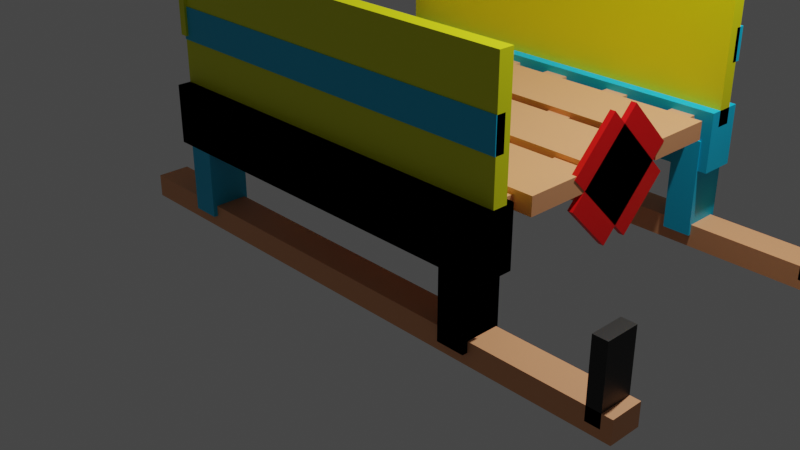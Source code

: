 # Source: jimmySledge.blend  (saved by Blender 3.1.7; exported with 4.5.12 LTS)
import bpy
from mathutils import Matrix  # noqa: F401  (used for matrix-valued properties, if any)

bpy.ops.wm.read_factory_settings(use_empty=True)
scene = bpy.context.scene
scene.name = 'Scene'

# ---- collections
col_collection = bpy.data.collections.new('Collection'); scene.collection.children.link(col_collection)

# ---- materials (node trees are filled in below, after node groups)
mat_material_001 = bpy.data.materials.new('Material.001')
mat_material_001.use_transparent_shadow = False
mat_material_002 = bpy.data.materials.new('Material.002')
mat_material_002.use_transparent_shadow = False
mat_material_005 = bpy.data.materials.new('Material.005')
mat_material_005.use_transparent_shadow = False
mat_material_003 = bpy.data.materials.new('Material.003')
mat_material_003.use_transparent_shadow = False
mat_material_004 = bpy.data.materials.new('Material.004')
mat_material_004.use_transparent_shadow = False
mat_material_006 = bpy.data.materials.new('Material.006')
mat_material_006.use_transparent_shadow = False
mat_material_007 = bpy.data.materials.new('Material.007')
mat_material_007.use_transparent_shadow = False

# ---- material node trees
mat_material_001.use_nodes = True; mat_material_001.node_tree.nodes.clear()
_N = mat_material_001.node_tree.nodes; _L = mat_material_001.node_tree.links
n0 = _N.new('ShaderNodeBsdfPrincipled'); n0.name = 'Principled BSDF'; n0.location = (10, 300)
n0.distribution = 'GGX'
n0.subsurface_method = 'RANDOM_WALK_SKIN'
n0.inputs[0].default_value = (0.8, 0.3568, 0.1637, 1.0)
n0.inputs[3].default_value = 1.45
n0.inputs[27].default_value = (0.0, 0.0, 0.0, 1.0)
n0.inputs[28].default_value = 1.0
n1 = _N.new('ShaderNodeOutputMaterial'); n1.name = 'Material Output'; n1.location = (300, 300)
_L.new(n0.outputs[0], n1.inputs[0])
n1.is_active_output = True
mat_material_002.use_nodes = True; mat_material_002.node_tree.nodes.clear()
_N = mat_material_002.node_tree.nodes; _L = mat_material_002.node_tree.links
n0 = _N.new('ShaderNodeBsdfPrincipled'); n0.name = 'Principled BSDF'; n0.location = (10, 300)
n0.distribution = 'GGX'
n0.subsurface_method = 'RANDOM_WALK_SKIN'
n0.inputs[1].default_value = 0.8425
n0.inputs[3].default_value = 1.45
n0.inputs[27].default_value = (0.0, 0.0, 0.0, 1.0)
n0.inputs[28].default_value = 1.0
n1 = _N.new('ShaderNodeOutputMaterial'); n1.name = 'Material Output'; n1.location = (300, 300)
_L.new(n0.outputs[0], n1.inputs[0])
n1.is_active_output = True
mat_material_005.use_nodes = True; mat_material_005.node_tree.nodes.clear()
_N = mat_material_005.node_tree.nodes; _L = mat_material_005.node_tree.links
n0 = _N.new('ShaderNodeBsdfPrincipled'); n0.name = 'Principled BSDF'; n0.location = (10, 300)
n0.distribution = 'GGX'
n0.subsurface_method = 'RANDOM_WALK_SKIN'
n0.inputs[0].default_value = (0.0, 0.5057, 0.8, 1.0)
n0.inputs[3].default_value = 1.45
n0.inputs[27].default_value = (0.0, 0.0, 0.0, 1.0)
n0.inputs[28].default_value = 1.0
n1 = _N.new('ShaderNodeOutputMaterial'); n1.name = 'Material Output'; n1.location = (300, 300)
_L.new(n0.outputs[0], n1.inputs[0])
n1.is_active_output = True
mat_material_003.use_nodes = True; mat_material_003.node_tree.nodes.clear()
_N = mat_material_003.node_tree.nodes; _L = mat_material_003.node_tree.links
n0 = _N.new('ShaderNodeBsdfPrincipled'); n0.name = 'Principled BSDF'; n0.location = (10, 300)
n0.distribution = 'GGX'
n0.subsurface_method = 'RANDOM_WALK_SKIN'
n0.inputs[0].default_value = (0.7621, 0.8, 0.0, 1.0)
n0.inputs[3].default_value = 1.45
n0.inputs[27].default_value = (0.0, 0.0, 0.0, 1.0)
n0.inputs[28].default_value = 1.0
n1 = _N.new('ShaderNodeOutputMaterial'); n1.name = 'Material Output'; n1.location = (300, 300)
_L.new(n0.outputs[0], n1.inputs[0])
n1.is_active_output = True
mat_material_004.use_nodes = True; mat_material_004.node_tree.nodes.clear()
_N = mat_material_004.node_tree.nodes; _L = mat_material_004.node_tree.links
n0 = _N.new('ShaderNodeBsdfPrincipled'); n0.name = 'Principled BSDF'; n0.location = (10, 300)
n0.distribution = 'GGX'
n0.subsurface_method = 'RANDOM_WALK_SKIN'
n0.inputs[0].default_value = (0.8, 0.7741, 0.0, 1.0)
n0.inputs[3].default_value = 1.45
n0.inputs[27].default_value = (0.0, 0.0, 0.0, 1.0)
n0.inputs[28].default_value = 1.0
n1 = _N.new('ShaderNodeOutputMaterial'); n1.name = 'Material Output'; n1.location = (300, 300)
_L.new(n0.outputs[0], n1.inputs[0])
n1.is_active_output = True
mat_material_006.use_nodes = True; mat_material_006.node_tree.nodes.clear()
_N = mat_material_006.node_tree.nodes; _L = mat_material_006.node_tree.links
n0 = _N.new('ShaderNodeBsdfPrincipled'); n0.name = 'Principled BSDF'; n0.location = (10, 300)
n0.distribution = 'GGX'
n0.subsurface_method = 'RANDOM_WALK_SKIN'
n0.inputs[0].default_value = (0.004242, 0.004242, 0.004242, 1.0)
n0.inputs[3].default_value = 1.45
n0.inputs[27].default_value = (0.0, 0.0, 0.0, 1.0)
n0.inputs[28].default_value = 1.0
n1 = _N.new('ShaderNodeOutputMaterial'); n1.name = 'Material Output'; n1.location = (300, 300)
_L.new(n0.outputs[0], n1.inputs[0])
n1.is_active_output = True
mat_material_007.use_nodes = True; mat_material_007.node_tree.nodes.clear()
_N = mat_material_007.node_tree.nodes; _L = mat_material_007.node_tree.links
n0 = _N.new('ShaderNodeBsdfPrincipled'); n0.name = 'Principled BSDF'; n0.location = (10, 300)
n0.distribution = 'GGX'
n0.subsurface_method = 'RANDOM_WALK_SKIN'
n0.inputs[0].default_value = (0.8, 0.0, 0.001456, 1.0)
n0.inputs[3].default_value = 1.45
n0.inputs[27].default_value = (0.0, 0.0, 0.0, 1.0)
n0.inputs[28].default_value = 1.0
n1 = _N.new('ShaderNodeOutputMaterial'); n1.name = 'Material Output'; n1.location = (300, 300)
_L.new(n0.outputs[0], n1.inputs[0])
n1.is_active_output = True

# ---- world
world_world = bpy.data.worlds.new('World'); scene.world = world_world
world_world.use_nodes = True; world_world.node_tree.nodes.clear()
_N = world_world.node_tree.nodes; _L = world_world.node_tree.links
n0 = _N.new('ShaderNodeOutputWorld'); n0.name = 'World Output'; n0.location = (300, 300)
n1 = _N.new('ShaderNodeBackground'); n1.name = 'Background'; n1.location = (10, 300)
n1.inputs[0].default_value = (0.05088, 0.05088, 0.05088, 1.0)
_L.new(n1.outputs[0], n0.inputs[0])
n0.is_active_output = True
world_world.color = (0.05088, 0.05088, 0.05088)
world_world.use_sun_shadow = False
world_world.sun_shadow_jitter_overblur = 0.0

# ---- cameras
cam_camera = bpy.data.cameras.new('Camera')
cam_camera.clip_end = 100.0
cam_camera.ortho_scale = 7.314

# ---- lights
light_light = bpy.data.lights.new('Light', 'POINT')
light_light.transmission_factor = 0.0
light_light.energy = 1000.0
light_light.shadow_soft_size = 0.1
light_light.shadow_maximum_resolution = 0.006
light_light.use_absolute_resolution = True

# ---- meshes
me_cube = bpy.data.meshes.new('Cube')
me_cube.from_pydata([(1.0, 1.0, 1.0), (1.0, 1.0, -1.0), (1.0, -1.0, 1.0), (1.0, -1.0, -1.0), (-1.0, 1.0, 1.0), (-1.0, 1.0, -1.0), (-1.0, -1.0, 1.0), (-1.0, -1.0, -1.0)], [], [(0, 4, 6, 2), (3, 2, 6, 7), (7, 6, 4, 5), (5, 1, 3, 7), (1, 0, 2, 3), (5, 4, 0, 1)])
_uv = me_cube.uv_layers.new(name='UVMap')
_uv.uv.foreach_set('vector', [0.625, 0.5, 0.875, 0.5, 0.875, 0.75, 0.625, 0.75, 0.375, 0.75, 0.625, 0.75, 0.625, 1.0, 0.375, 1.0, 0.375, 0.0, 0.625, 0.0, 0.625, 0.25, 0.375, 0.25, 0.125, 0.5, 0.375, 0.5, 0.375, 0.75, 0.125, 0.75, 0.375, 0.5, 0.625, 0.5, 0.625, 0.75, 0.375, 0.75, 0.375, 0.25, 0.625, 0.25, 0.625, 0.5, 0.375, 0.5])
me_cube.materials.append(mat_material_001)
me_cube.materials.append(mat_material_002)
me_cube.use_remesh_preserve_volume = False
me_cube.use_remesh_preserve_attributes = False
me_cube.use_mirror_vertex_groups = False
me_cube.update()
me_cube_001 = bpy.data.meshes.new('Cube.001')
me_cube_001.from_pydata([(1.0, -17.3, 1.0), (1.0, -17.3, -1.0), (1.0, -19.3, 1.0), (-1.0, -17.3, 1.0), (-1.0, -17.3, -1.0), (-1.0, -19.3, 1.0), (-1.0, -19.3, -1.0), (1.0, -19.3, -1.0)], [], [(4, 3, 0, 1), (1, 0, 2, 7), (0, 3, 5, 2), (6, 5, 3, 4), (7, 2, 5, 6), (4, 1, 7, 6)])
_uv = me_cube_001.uv_layers.new(name='UVMap')
_uv.uv.foreach_set('vector', [0.375, 0.25, 0.625, 0.25, 0.625, 0.5, 0.375, 0.5, 0.375, 0.5, 0.625, 0.5, 0.625, 0.75, 0.375, 0.75, 0.625, 0.5, 0.875, 0.5, 0.875, 0.75, 0.625, 0.75, 0.375, 0.0, 0.625, 0.0, 0.625, 0.25, 0.375, 0.25, 0.375, 0.75, 0.625, 0.75, 0.625, 1.0, 0.375, 1.0, 0.125, 0.5, 0.375, 0.5, 0.375, 0.75, 0.125, 0.75])
me_cube_001.materials.append(mat_material_001)
me_cube_001.materials.append(mat_material_002)
me_cube_001.use_remesh_preserve_volume = False
me_cube_001.use_remesh_preserve_attributes = False
me_cube_001.use_mirror_vertex_groups = False
me_cube_001.update()
me_cube_002 = bpy.data.meshes.new('Cube.002')
me_cube_002.from_pydata([(0.3809, -19.62, 0.06093), (0.3809, -17.2, 0.06093), (0.3809, -19.62, 8.55), (0.474, -19.62, 0.06093), (0.474, -17.2, 0.06093), (0.474, -19.62, 8.55), (0.474, -17.2, 8.55), (0.3809, -17.2, 8.55)], [], [(1, 4, 3, 0), (0, 2, 7, 1), (3, 5, 2, 0), (4, 6, 5, 3), (6, 7, 2, 5), (1, 7, 6, 4)])
_uv = me_cube_002.uv_layers.new(name='UVMap')
_uv.uv.foreach_set('vector', [0.125, 0.5, 0.375, 0.5, 0.375, 0.75, 0.125, 0.75, 0.375, 0.0, 0.625, 0.0, 0.625, 0.25, 0.375, 0.25, 0.375, 0.75, 0.625, 0.75, 0.625, 1.0, 0.375, 1.0, 0.375, 0.5, 0.625, 0.5, 0.625, 0.75, 0.375, 0.75, 0.625, 0.5, 0.875, 0.5, 0.875, 0.75, 0.625, 0.75, 0.375, 0.25, 0.625, 0.25, 0.625, 0.5, 0.375, 0.5])
me_cube_002.materials.append(mat_material_005)
me_cube_002.use_remesh_preserve_volume = False
me_cube_002.use_remesh_preserve_attributes = False
me_cube_002.use_mirror_vertex_groups = False
me_cube_002.update()
me_cube_003 = bpy.data.meshes.new('Cube.003')
me_cube_003.from_pydata([(0.3809, -19.62, 0.06093), (0.3809, -17.2, 0.06093), (0.3809, -19.62, 8.55), (0.474, -19.62, 0.06093), (0.474, -17.2, 0.06093), (0.474, -19.62, 8.55), (0.474, -17.2, 8.55), (0.3809, -17.2, 8.55)], [], [(1, 4, 3, 0), (0, 2, 7, 1), (3, 5, 2, 0), (4, 6, 5, 3), (6, 7, 2, 5), (1, 7, 6, 4)])
_uv = me_cube_003.uv_layers.new(name='UVMap')
_uv.uv.foreach_set('vector', [0.125, 0.5, 0.375, 0.5, 0.375, 0.75, 0.125, 0.75, 0.375, 0.0, 0.625, 0.0, 0.625, 0.25, 0.375, 0.25, 0.375, 0.75, 0.625, 0.75, 0.625, 1.0, 0.375, 1.0, 0.375, 0.5, 0.625, 0.5, 0.625, 0.75, 0.375, 0.75, 0.625, 0.5, 0.875, 0.5, 0.875, 0.75, 0.625, 0.75, 0.375, 0.25, 0.625, 0.25, 0.625, 0.5, 0.375, 0.5])
me_cube_003.materials.append(mat_material_005)
me_cube_003.use_remesh_preserve_volume = False
me_cube_003.use_remesh_preserve_attributes = False
me_cube_003.use_mirror_vertex_groups = False
me_cube_003.update()
me_cube_004 = bpy.data.meshes.new('Cube.004')
me_cube_004.from_pydata([(-0.7285, -19.55, 0.06093), (-0.7285, -17.13, 0.06093), (-0.7285, -19.55, 8.55), (-0.6354, -19.55, 0.06093), (-0.6354, -17.13, 0.06093), (-0.6354, -19.55, 8.55), (-0.6354, -17.13, 8.55), (-0.7285, -17.13, 8.55)], [], [(1, 4, 3, 0), (0, 2, 7, 1), (3, 5, 2, 0), (4, 6, 5, 3), (6, 7, 2, 5), (1, 7, 6, 4)])
_uv = me_cube_004.uv_layers.new(name='UVMap')
_uv.uv.foreach_set('vector', [0.125, 0.5, 0.375, 0.5, 0.375, 0.75, 0.125, 0.75, 0.375, 0.0, 0.625, 0.0, 0.625, 0.25, 0.375, 0.25, 0.375, 0.75, 0.625, 0.75, 0.625, 1.0, 0.375, 1.0, 0.375, 0.5, 0.625, 0.5, 0.625, 0.75, 0.375, 0.75, 0.625, 0.5, 0.875, 0.5, 0.875, 0.75, 0.625, 0.75, 0.375, 0.25, 0.625, 0.25, 0.625, 0.5, 0.375, 0.5])
me_cube_004.materials.append(mat_material_005)
me_cube_004.use_remesh_preserve_volume = False
me_cube_004.use_remesh_preserve_attributes = False
me_cube_004.use_mirror_vertex_groups = False
me_cube_004.update()
me_cube_005 = bpy.data.meshes.new('Cube.005')
me_cube_005.from_pydata([(-0.7383, -1.245, 0.06093), (-0.7383, 1.175, 0.06093), (-0.7383, -1.245, 8.55), (-0.6452, -1.245, 0.06093), (-0.6452, 1.175, 0.06093), (-0.6452, -1.245, 8.55), (-0.6452, 1.175, 8.55), (-0.7383, 1.175, 8.55)], [], [(1, 4, 3, 0), (0, 2, 7, 1), (3, 5, 2, 0), (4, 6, 5, 3), (6, 7, 2, 5), (1, 7, 6, 4)])
_uv = me_cube_005.uv_layers.new(name='UVMap')
_uv.uv.foreach_set('vector', [0.125, 0.5, 0.375, 0.5, 0.375, 0.75, 0.125, 0.75, 0.375, 0.0, 0.625, 0.0, 0.625, 0.25, 0.375, 0.25, 0.375, 0.75, 0.625, 0.75, 0.625, 1.0, 0.375, 1.0, 0.375, 0.5, 0.625, 0.5, 0.625, 0.75, 0.375, 0.75, 0.625, 0.5, 0.875, 0.5, 0.875, 0.75, 0.625, 0.75, 0.375, 0.25, 0.625, 0.25, 0.625, 0.5, 0.375, 0.5])
me_cube_005.materials.append(mat_material_005)
me_cube_005.use_remesh_preserve_volume = False
me_cube_005.use_remesh_preserve_attributes = False
me_cube_005.use_mirror_vertex_groups = False
me_cube_005.update()
me_cube_006 = bpy.data.meshes.new('Cube.006')
me_cube_006.from_pydata([(0.394, -1.17, 0.06093), (0.394, 1.249, 0.06093), (0.394, -1.17, 8.55), (0.487, -1.17, 0.06093), (0.487, 1.249, 0.06093), (0.487, -1.17, 8.55), (0.487, 1.249, 8.55), (0.394, 1.249, 8.55)], [], [(1, 4, 3, 0), (0, 2, 7, 1), (3, 5, 2, 0), (4, 6, 5, 3), (6, 7, 2, 5), (1, 7, 6, 4)])
_uv = me_cube_006.uv_layers.new(name='UVMap')
_uv.uv.foreach_set('vector', [0.125, 0.5, 0.375, 0.5, 0.375, 0.75, 0.125, 0.75, 0.375, 0.0, 0.625, 0.0, 0.625, 0.25, 0.375, 0.25, 0.375, 0.75, 0.625, 0.75, 0.625, 1.0, 0.375, 1.0, 0.375, 0.5, 0.625, 0.5, 0.625, 0.75, 0.375, 0.75, 0.625, 0.5, 0.875, 0.5, 0.875, 0.75, 0.625, 0.75, 0.375, 0.25, 0.625, 0.25, 0.625, 0.5, 0.375, 0.5])
me_cube_006.materials.append(mat_material_005)
me_cube_006.use_remesh_preserve_volume = False
me_cube_006.use_remesh_preserve_attributes = False
me_cube_006.use_mirror_vertex_groups = False
me_cube_006.update()
me_cube_007 = bpy.data.meshes.new('Cube.007')
me_cube_007.from_pydata([(-0.7778, -1.093, 5.951), (-0.7778, 1.093, 5.951), (-0.7778, -1.093, 11.14), (0.5167, -1.093, 5.951), (0.5167, 1.093, 5.951), (0.5167, -1.093, 11.14), (0.5167, 1.093, 11.14), (-0.7778, 1.093, 11.14)], [], [(1, 4, 3, 0), (0, 2, 7, 1), (3, 5, 2, 0), (4, 6, 5, 3), (6, 7, 2, 5), (1, 7, 6, 4)])
_uv = me_cube_007.uv_layers.new(name='UVMap')
_uv.uv.foreach_set('vector', [0.125, 0.5, 0.375, 0.5, 0.375, 0.75, 0.125, 0.75, 0.375, 0.0, 0.625, 0.0, 0.625, 0.25, 0.375, 0.25, 0.375, 0.75, 0.625, 0.75, 0.625, 1.0, 0.375, 1.0, 0.375, 0.5, 0.625, 0.5, 0.625, 0.75, 0.375, 0.75, 0.625, 0.5, 0.875, 0.5, 0.875, 0.75, 0.625, 0.75, 0.375, 0.25, 0.625, 0.25, 0.625, 0.5, 0.375, 0.5])
me_cube_007.materials.append(mat_material_005)
me_cube_007.use_remesh_preserve_volume = False
me_cube_007.use_remesh_preserve_attributes = False
me_cube_007.use_mirror_vertex_groups = False
me_cube_007.update()
me_cube_008 = bpy.data.meshes.new('Cube.008')
me_cube_008.from_pydata([(-0.7778, -19.56, 5.951), (-0.7778, -17.37, 5.951), (-0.7778, -19.56, 11.14), (0.5167, -19.56, 5.951), (0.5167, -17.37, 5.951), (0.5167, -19.56, 11.14), (0.5167, -17.37, 11.14), (-0.7778, -17.37, 11.14)], [], [(1, 4, 3, 0), (0, 2, 7, 1), (3, 5, 2, 0), (4, 6, 5, 3), (6, 7, 2, 5), (1, 7, 6, 4)])
_uv = me_cube_008.uv_layers.new(name='UVMap')
_uv.uv.foreach_set('vector', [0.125, 0.5, 0.375, 0.5, 0.375, 0.75, 0.125, 0.75, 0.375, 0.0, 0.625, 0.0, 0.625, 0.25, 0.375, 0.25, 0.375, 0.75, 0.625, 0.75, 0.625, 1.0, 0.375, 1.0, 0.375, 0.5, 0.625, 0.5, 0.625, 0.75, 0.375, 0.75, 0.625, 0.5, 0.875, 0.5, 0.875, 0.75, 0.625, 0.75, 0.375, 0.25, 0.625, 0.25, 0.625, 0.5, 0.375, 0.5])
me_cube_008.materials.append(mat_material_005)
me_cube_008.use_remesh_preserve_volume = False
me_cube_008.use_remesh_preserve_attributes = False
me_cube_008.use_mirror_vertex_groups = False
me_cube_008.update()
me_cube_009 = bpy.data.meshes.new('Cube.009')
me_cube_009.from_pydata([(-0.7143, -18.98, 9.585), (-0.7143, 0.6844, 9.585), (-0.7143, -18.98, 10.53), (-0.6344, -18.98, 9.585), (-0.6344, 0.6844, 9.585), (-0.6344, -18.98, 10.53), (-0.6344, 0.6844, 10.53), (-0.7143, 0.6844, 10.53)], [], [(1, 4, 3, 0), (0, 2, 7, 1), (3, 5, 2, 0), (4, 6, 5, 3), (6, 7, 2, 5), (1, 7, 6, 4)])
_uv = me_cube_009.uv_layers.new(name='UVMap')
_uv.uv.foreach_set('vector', [0.125, 0.5, 0.375, 0.5, 0.375, 0.75, 0.125, 0.75, 0.375, 0.0, 0.625, 0.0, 0.625, 0.25, 0.375, 0.25, 0.375, 0.75, 0.625, 0.75, 0.625, 1.0, 0.375, 1.0, 0.375, 0.5, 0.625, 0.5, 0.625, 0.75, 0.375, 0.75, 0.625, 0.5, 0.875, 0.5, 0.875, 0.75, 0.625, 0.75, 0.375, 0.25, 0.625, 0.25, 0.625, 0.5, 0.375, 0.5])
me_cube_009.materials.append(mat_material_001)
me_cube_009.materials.append(mat_material_002)
me_cube_009.use_remesh_preserve_volume = False
me_cube_009.use_remesh_preserve_attributes = False
me_cube_009.use_mirror_vertex_groups = False
me_cube_009.update()
me_cube_010 = bpy.data.meshes.new('Cube.010')
me_cube_010.from_pydata([(-0.7143, -18.98, 9.585), (-0.7143, 0.6844, 9.585), (-0.7143, -18.98, 10.53), (-0.6344, -18.98, 9.585), (-0.6344, 0.6844, 9.585), (-0.6344, -18.98, 10.53), (-0.6344, 0.6844, 10.53), (-0.7143, 0.6844, 10.53)], [], [(1, 4, 3, 0), (0, 2, 7, 1), (3, 5, 2, 0), (4, 6, 5, 3), (6, 7, 2, 5), (1, 7, 6, 4)])
_uv = me_cube_010.uv_layers.new(name='UVMap')
_uv.uv.foreach_set('vector', [0.125, 0.5, 0.375, 0.5, 0.375, 0.75, 0.125, 0.75, 0.375, 0.0, 0.625, 0.0, 0.625, 0.25, 0.375, 0.25, 0.375, 0.75, 0.625, 0.75, 0.625, 1.0, 0.375, 1.0, 0.375, 0.5, 0.625, 0.5, 0.625, 0.75, 0.375, 0.75, 0.625, 0.5, 0.875, 0.5, 0.875, 0.75, 0.625, 0.75, 0.375, 0.25, 0.625, 0.25, 0.625, 0.5, 0.375, 0.5])
me_cube_010.materials.append(mat_material_001)
me_cube_010.materials.append(mat_material_002)
me_cube_010.use_remesh_preserve_volume = False
me_cube_010.use_remesh_preserve_attributes = False
me_cube_010.use_mirror_vertex_groups = False
me_cube_010.update()
me_cube_011 = bpy.data.meshes.new('Cube.011')
me_cube_011.from_pydata([(-0.5103, -18.98, 9.585), (-0.5103, 0.6844, 9.585), (-0.5103, -18.98, 10.53), (-0.4304, -18.98, 9.585), (-0.4304, 0.6844, 9.585), (-0.4304, -18.98, 10.53), (-0.4304, 0.6844, 10.53), (-0.5103, 0.6844, 10.53)], [], [(1, 4, 3, 0), (0, 2, 7, 1), (3, 5, 2, 0), (4, 6, 5, 3), (6, 7, 2, 5), (1, 7, 6, 4)])
_uv = me_cube_011.uv_layers.new(name='UVMap')
_uv.uv.foreach_set('vector', [0.125, 0.5, 0.375, 0.5, 0.375, 0.75, 0.125, 0.75, 0.375, 0.0, 0.625, 0.0, 0.625, 0.25, 0.375, 0.25, 0.375, 0.75, 0.625, 0.75, 0.625, 1.0, 0.375, 1.0, 0.375, 0.5, 0.625, 0.5, 0.625, 0.75, 0.375, 0.75, 0.625, 0.5, 0.875, 0.5, 0.875, 0.75, 0.625, 0.75, 0.375, 0.25, 0.625, 0.25, 0.625, 0.5, 0.375, 0.5])
me_cube_011.materials.append(mat_material_001)
me_cube_011.materials.append(mat_material_002)
me_cube_011.use_remesh_preserve_volume = False
me_cube_011.use_remesh_preserve_attributes = False
me_cube_011.use_mirror_vertex_groups = False
me_cube_011.update()
me_cube_012 = bpy.data.meshes.new('Cube.012')
me_cube_012.from_pydata([(-0.3132, -18.98, 9.585), (-0.3132, 0.6844, 9.585), (-0.3132, -18.98, 10.53), (-0.2333, -18.98, 9.585), (-0.2333, 0.6844, 9.585), (-0.2333, -18.98, 10.53), (-0.2333, 0.6844, 10.53), (-0.3132, 0.6844, 10.53)], [], [(1, 4, 3, 0), (0, 2, 7, 1), (3, 5, 2, 0), (4, 6, 5, 3), (6, 7, 2, 5), (1, 7, 6, 4)])
_uv = me_cube_012.uv_layers.new(name='UVMap')
_uv.uv.foreach_set('vector', [0.125, 0.5, 0.375, 0.5, 0.375, 0.75, 0.125, 0.75, 0.375, 0.0, 0.625, 0.0, 0.625, 0.25, 0.375, 0.25, 0.375, 0.75, 0.625, 0.75, 0.625, 1.0, 0.375, 1.0, 0.375, 0.5, 0.625, 0.5, 0.625, 0.75, 0.375, 0.75, 0.625, 0.5, 0.875, 0.5, 0.875, 0.75, 0.625, 0.75, 0.375, 0.25, 0.625, 0.25, 0.625, 0.5, 0.375, 0.5])
me_cube_012.materials.append(mat_material_001)
me_cube_012.materials.append(mat_material_002)
me_cube_012.use_remesh_preserve_volume = False
me_cube_012.use_remesh_preserve_attributes = False
me_cube_012.use_mirror_vertex_groups = False
me_cube_012.update()
me_cube_013 = bpy.data.meshes.new('Cube.013')
me_cube_013.from_pydata([(-0.1138, -18.98, 9.585), (-0.1138, 0.6844, 9.585), (-0.1138, -18.98, 10.53), (-0.03388, -18.98, 9.585), (-0.03388, 0.6844, 9.585), (-0.03388, -18.98, 10.53), (-0.03388, 0.6844, 10.53), (-0.1138, 0.6844, 10.53)], [], [(1, 4, 3, 0), (0, 2, 7, 1), (3, 5, 2, 0), (4, 6, 5, 3), (6, 7, 2, 5), (1, 7, 6, 4)])
_uv = me_cube_013.uv_layers.new(name='UVMap')
_uv.uv.foreach_set('vector', [0.125, 0.5, 0.375, 0.5, 0.375, 0.75, 0.125, 0.75, 0.375, 0.0, 0.625, 0.0, 0.625, 0.25, 0.375, 0.25, 0.375, 0.75, 0.625, 0.75, 0.625, 1.0, 0.375, 1.0, 0.375, 0.5, 0.625, 0.5, 0.625, 0.75, 0.375, 0.75, 0.625, 0.5, 0.875, 0.5, 0.875, 0.75, 0.625, 0.75, 0.375, 0.25, 0.625, 0.25, 0.625, 0.5, 0.375, 0.5])
me_cube_013.materials.append(mat_material_001)
me_cube_013.materials.append(mat_material_002)
me_cube_013.use_remesh_preserve_volume = False
me_cube_013.use_remesh_preserve_attributes = False
me_cube_013.use_mirror_vertex_groups = False
me_cube_013.update()
me_cube_014 = bpy.data.meshes.new('Cube.014')
me_cube_014.from_pydata([(0.1287, -18.98, 9.585), (0.1287, 0.6844, 9.585), (0.1287, -18.98, 10.53), (0.2086, -18.98, 9.585), (0.2086, 0.6844, 9.585), (0.2086, -18.98, 10.53), (0.2086, 0.6844, 10.53), (0.1287, 0.6844, 10.53)], [], [(1, 4, 3, 0), (0, 2, 7, 1), (3, 5, 2, 0), (4, 6, 5, 3), (6, 7, 2, 5), (1, 7, 6, 4)])
_uv = me_cube_014.uv_layers.new(name='UVMap')
_uv.uv.foreach_set('vector', [0.125, 0.5, 0.375, 0.5, 0.375, 0.75, 0.125, 0.75, 0.375, 0.0, 0.625, 0.0, 0.625, 0.25, 0.375, 0.25, 0.375, 0.75, 0.625, 0.75, 0.625, 1.0, 0.375, 1.0, 0.375, 0.5, 0.625, 0.5, 0.625, 0.75, 0.375, 0.75, 0.625, 0.5, 0.875, 0.5, 0.875, 0.75, 0.625, 0.75, 0.375, 0.25, 0.625, 0.25, 0.625, 0.5, 0.375, 0.5])
me_cube_014.materials.append(mat_material_001)
me_cube_014.materials.append(mat_material_002)
me_cube_014.use_remesh_preserve_volume = False
me_cube_014.use_remesh_preserve_attributes = False
me_cube_014.use_mirror_vertex_groups = False
me_cube_014.update()
me_cube_015 = bpy.data.meshes.new('Cube.015')
me_cube_015.from_pydata([(0.3734, -18.98, 9.585), (0.3734, 0.6844, 9.585), (0.3734, -18.98, 10.53), (0.4533, -18.98, 9.585), (0.4533, 0.6844, 9.585), (0.4533, -18.98, 10.53), (0.4533, 0.6844, 10.53), (0.3734, 0.6844, 10.53)], [], [(1, 4, 3, 0), (0, 2, 7, 1), (3, 5, 2, 0), (4, 6, 5, 3), (6, 7, 2, 5), (1, 7, 6, 4)])
_uv = me_cube_015.uv_layers.new(name='UVMap')
_uv.uv.foreach_set('vector', [0.125, 0.5, 0.375, 0.5, 0.375, 0.75, 0.125, 0.75, 0.375, 0.0, 0.625, 0.0, 0.625, 0.25, 0.375, 0.25, 0.375, 0.75, 0.625, 0.75, 0.625, 1.0, 0.375, 1.0, 0.375, 0.5, 0.625, 0.5, 0.625, 0.75, 0.375, 0.75, 0.625, 0.5, 0.875, 0.5, 0.875, 0.75, 0.625, 0.75, 0.375, 0.25, 0.625, 0.25, 0.625, 0.5, 0.375, 0.5])
me_cube_015.materials.append(mat_material_001)
me_cube_015.materials.append(mat_material_002)
me_cube_015.use_remesh_preserve_volume = False
me_cube_015.use_remesh_preserve_attributes = False
me_cube_015.use_mirror_vertex_groups = False
me_cube_015.update()
me_cube_016 = bpy.data.meshes.new('Cube.016')
me_cube_016.from_pydata([(-0.7778, -18.74, 9.639), (-0.7778, -17.86, 9.639), (-0.7778, -18.74, 19.41), (0.5167, -18.74, 9.639), (0.5167, -17.86, 9.639), (0.5167, -18.74, 19.41), (0.5167, -17.86, 19.41), (-0.7778, -17.86, 19.41)], [], [(1, 4, 3, 0), (0, 2, 7, 1), (3, 5, 2, 0), (4, 6, 5, 3), (6, 7, 2, 5), (1, 7, 6, 4)])
_uv = me_cube_016.uv_layers.new(name='UVMap')
_uv.uv.foreach_set('vector', [0.125, 0.5, 0.375, 0.5, 0.375, 0.75, 0.125, 0.75, 0.375, 0.0, 0.625, 0.0, 0.625, 0.25, 0.375, 0.25, 0.375, 0.75, 0.625, 0.75, 0.625, 1.0, 0.375, 1.0, 0.375, 0.5, 0.625, 0.5, 0.625, 0.75, 0.375, 0.75, 0.625, 0.5, 0.875, 0.5, 0.875, 0.75, 0.625, 0.75, 0.375, 0.25, 0.625, 0.25, 0.625, 0.5, 0.375, 0.5])
me_cube_016.materials.append(mat_material_003)
me_cube_016.use_remesh_preserve_volume = False
me_cube_016.use_remesh_preserve_attributes = False
me_cube_016.use_mirror_vertex_groups = False
me_cube_016.update()
me_cube_017 = bpy.data.meshes.new('Cube.017')
me_cube_017.from_pydata([(-0.7778, -19.56, 5.951), (-0.7778, -17.37, 5.951), (-0.7778, -19.56, 11.14), (0.5167, -19.56, 5.951), (0.5167, -17.37, 5.951), (0.5167, -19.56, 11.14), (0.5167, -17.37, 11.14), (-0.7778, -17.37, 11.14)], [], [(1, 4, 3, 0), (0, 2, 7, 1), (3, 5, 2, 0), (4, 6, 5, 3), (6, 7, 2, 5), (1, 7, 6, 4)])
_uv = me_cube_017.uv_layers.new(name='UVMap')
_uv.uv.foreach_set('vector', [0.125, 0.5, 0.375, 0.5, 0.375, 0.75, 0.125, 0.75, 0.375, 0.0, 0.625, 0.0, 0.625, 0.25, 0.375, 0.25, 0.375, 0.75, 0.625, 0.75, 0.625, 1.0, 0.375, 1.0, 0.375, 0.5, 0.625, 0.5, 0.625, 0.75, 0.375, 0.75, 0.625, 0.5, 0.875, 0.5, 0.875, 0.75, 0.625, 0.75, 0.375, 0.25, 0.625, 0.25, 0.625, 0.5, 0.375, 0.5])
me_cube_017.materials.append(mat_material_001)
me_cube_017.materials.append(mat_material_002)
me_cube_017.use_remesh_preserve_volume = False
me_cube_017.use_remesh_preserve_attributes = False
me_cube_017.use_mirror_vertex_groups = False
me_cube_017.update()
me_cube_018 = bpy.data.meshes.new('Cube.018')
me_cube_018.from_pydata([(-0.7778, -0.4423, 9.639), (-0.7778, 0.4423, 9.639), (-0.7778, -0.4423, 19.41), (0.5167, -0.4423, 9.639), (0.5167, 0.4423, 9.639), (0.5167, -0.4423, 19.41), (0.5167, 0.4423, 19.41), (-0.7778, 0.4423, 19.41)], [], [(1, 4, 3, 0), (0, 2, 7, 1), (3, 5, 2, 0), (4, 6, 5, 3), (6, 7, 2, 5), (1, 7, 6, 4)])
_uv = me_cube_018.uv_layers.new(name='UVMap')
_uv.uv.foreach_set('vector', [0.125, 0.5, 0.375, 0.5, 0.375, 0.75, 0.125, 0.75, 0.375, 0.0, 0.625, 0.0, 0.625, 0.25, 0.375, 0.25, 0.375, 0.75, 0.625, 0.75, 0.625, 1.0, 0.375, 1.0, 0.375, 0.5, 0.625, 0.5, 0.625, 0.75, 0.375, 0.75, 0.625, 0.5, 0.875, 0.5, 0.875, 0.75, 0.625, 0.75, 0.375, 0.25, 0.625, 0.25, 0.625, 0.5, 0.375, 0.5])
me_cube_018.materials.append(mat_material_004)
me_cube_018.use_remesh_preserve_volume = False
me_cube_018.use_remesh_preserve_attributes = False
me_cube_018.use_mirror_vertex_groups = False
me_cube_018.update()
me_cube_019 = bpy.data.meshes.new('Cube.019')
me_cube_019.from_pydata([(-0.7869, -18.93, 8.005), (-0.7869, 0.7352, 8.005), (-0.7869, -18.93, 19.77), (-0.7605, -18.93, 8.005), (-0.7605, 0.7352, 8.005), (-0.7605, -18.93, 19.77), (-0.7605, 0.7352, 19.77), (-0.7869, 0.7352, 19.77)], [], [(1, 4, 3, 0), (0, 2, 7, 1), (3, 5, 2, 0), (4, 6, 5, 3), (6, 7, 2, 5), (1, 7, 6, 4)])
_uv = me_cube_019.uv_layers.new(name='UVMap')
_uv.uv.foreach_set('vector', [0.125, 0.5, 0.375, 0.5, 0.375, 0.75, 0.125, 0.75, 0.375, 0.0, 0.625, 0.0, 0.625, 0.25, 0.375, 0.25, 0.375, 0.75, 0.625, 0.75, 0.625, 1.0, 0.375, 1.0, 0.375, 0.5, 0.625, 0.5, 0.625, 0.75, 0.375, 0.75, 0.625, 0.5, 0.875, 0.5, 0.875, 0.75, 0.625, 0.75, 0.375, 0.25, 0.625, 0.25, 0.625, 0.5, 0.375, 0.5])
me_cube_019.materials.append(mat_material_003)
me_cube_019.use_remesh_preserve_volume = False
me_cube_019.use_remesh_preserve_attributes = False
me_cube_019.use_mirror_vertex_groups = False
me_cube_019.update()
me_cube_020 = bpy.data.meshes.new('Cube.020')
me_cube_020.from_pydata([(-0.7778, -6.292, 10.95), (-0.7778, -2.201, 10.95), (-0.7778, -6.292, 9.363), (0.5167, -6.292, 10.95), (0.5167, -2.201, 10.95), (0.5167, -6.292, 9.363), (0.5167, -2.201, 9.363), (-0.7778, -2.201, 9.363)], [], [(1, 4, 3, 0), (0, 2, 7, 1), (3, 5, 2, 0), (4, 6, 5, 3), (6, 7, 2, 5), (1, 7, 6, 4)])
_uv = me_cube_020.uv_layers.new(name='UVMap')
_uv.uv.foreach_set('vector', [0.125, 0.5, 0.375, 0.5, 0.375, 0.75, 0.125, 0.75, 0.375, 0.0, 0.625, 0.0, 0.625, 0.25, 0.375, 0.25, 0.375, 0.75, 0.625, 0.75, 0.625, 1.0, 0.375, 1.0, 0.375, 0.5, 0.625, 0.5, 0.625, 0.75, 0.375, 0.75, 0.625, 0.5, 0.875, 0.5, 0.875, 0.75, 0.625, 0.75, 0.375, 0.25, 0.625, 0.25, 0.625, 0.5, 0.375, 0.5])
me_cube_020.materials.append(mat_material_001)
me_cube_020.materials.append(mat_material_002)
me_cube_020.use_remesh_preserve_volume = False
me_cube_020.use_remesh_preserve_attributes = False
me_cube_020.use_mirror_vertex_groups = False
me_cube_020.update()
me_cube_021 = bpy.data.meshes.new('Cube.021')
me_cube_021.from_pydata([(-0.7778, -11.2, 10.95), (-0.7778, -7.104, 10.95), (-0.7778, -11.2, 9.363), (0.5167, -11.2, 10.95), (0.5167, -7.104, 10.95), (0.5167, -11.2, 9.363), (0.5167, -7.104, 9.363), (-0.7778, -7.104, 9.363)], [], [(1, 4, 3, 0), (0, 2, 7, 1), (3, 5, 2, 0), (4, 6, 5, 3), (6, 7, 2, 5), (1, 7, 6, 4)])
_uv = me_cube_021.uv_layers.new(name='UVMap')
_uv.uv.foreach_set('vector', [0.125, 0.5, 0.375, 0.5, 0.375, 0.75, 0.125, 0.75, 0.375, 0.0, 0.625, 0.0, 0.625, 0.25, 0.375, 0.25, 0.375, 0.75, 0.625, 0.75, 0.625, 1.0, 0.375, 1.0, 0.375, 0.5, 0.625, 0.5, 0.625, 0.75, 0.375, 0.75, 0.625, 0.5, 0.875, 0.5, 0.875, 0.75, 0.625, 0.75, 0.375, 0.25, 0.625, 0.25, 0.625, 0.5, 0.375, 0.5])
me_cube_021.materials.append(mat_material_001)
me_cube_021.materials.append(mat_material_002)
me_cube_021.use_remesh_preserve_volume = False
me_cube_021.use_remesh_preserve_attributes = False
me_cube_021.use_mirror_vertex_groups = False
me_cube_021.update()
me_cube_022 = bpy.data.meshes.new('Cube.022')
me_cube_022.from_pydata([(-0.7778, -16.09, 10.95), (-0.7778, -12.0, 10.95), (-0.7778, -16.09, 9.363), (0.5167, -16.09, 10.95), (0.5167, -12.0, 10.95), (0.5167, -16.09, 9.363), (0.5167, -12.0, 9.363), (-0.7778, -12.0, 9.363)], [], [(1, 4, 3, 0), (0, 2, 7, 1), (3, 5, 2, 0), (4, 6, 5, 3), (6, 7, 2, 5), (1, 7, 6, 4)])
_uv = me_cube_022.uv_layers.new(name='UVMap')
_uv.uv.foreach_set('vector', [0.125, 0.5, 0.375, 0.5, 0.375, 0.75, 0.125, 0.75, 0.375, 0.0, 0.625, 0.0, 0.625, 0.25, 0.375, 0.25, 0.375, 0.75, 0.625, 0.75, 0.625, 1.0, 0.375, 1.0, 0.375, 0.5, 0.625, 0.5, 0.625, 0.75, 0.375, 0.75, 0.625, 0.5, 0.875, 0.5, 0.875, 0.75, 0.625, 0.75, 0.375, 0.25, 0.625, 0.25, 0.625, 0.5, 0.375, 0.5])
me_cube_022.materials.append(mat_material_001)
me_cube_022.materials.append(mat_material_002)
me_cube_022.use_remesh_preserve_volume = False
me_cube_022.use_remesh_preserve_attributes = False
me_cube_022.use_mirror_vertex_groups = False
me_cube_022.update()
me_cube_023 = bpy.data.meshes.new('Cube.023')
me_cube_023.from_pydata([(0.8888, -17.3, -0.4192), (0.8421, -17.3, -0.4192), (0.8888, -19.3, -0.4192), (0.8888, -17.3, 12.2), (0.8421, -17.3, 12.2), (0.8888, -19.3, 12.2), (0.8421, -19.3, 12.2), (0.8421, -19.3, -0.4192)], [], [(4, 3, 0, 1), (1, 0, 2, 7), (0, 3, 5, 2), (6, 5, 3, 4), (7, 2, 5, 6), (4, 1, 7, 6)])
_uv = me_cube_023.uv_layers.new(name='UVMap')
_uv.uv.foreach_set('vector', [0.375, 0.25, 0.625, 0.25, 0.625, 0.5, 0.375, 0.5, 0.375, 0.5, 0.625, 0.5, 0.625, 0.75, 0.375, 0.75, 0.625, 0.5, 0.875, 0.5, 0.875, 0.75, 0.625, 0.75, 0.375, 0.0, 0.625, 0.0, 0.625, 0.25, 0.375, 0.25, 0.375, 0.75, 0.625, 0.75, 0.625, 1.0, 0.375, 1.0, 0.125, 0.5, 0.375, 0.5, 0.375, 0.75, 0.125, 0.75])
me_cube_023.materials.append(mat_material_006)
me_cube_023.use_remesh_preserve_volume = False
me_cube_023.use_remesh_preserve_attributes = False
me_cube_023.use_mirror_vertex_groups = False
me_cube_023.update()
me_cube_024 = bpy.data.meshes.new('Cube.024')
me_cube_024.from_pydata([(0.8888, 1.0, -0.4192), (0.8421, 1.0, -0.4192), (0.8888, -1.0, -0.4192), (0.8888, 1.0, 12.2), (0.8421, 1.0, 12.2), (0.8888, -1.0, 12.2), (0.8421, -1.0, 12.2), (0.8421, -1.0, -0.4192)], [], [(4, 3, 0, 1), (1, 0, 2, 7), (0, 3, 5, 2), (6, 5, 3, 4), (7, 2, 5, 6), (4, 1, 7, 6)])
_uv = me_cube_024.uv_layers.new(name='UVMap')
_uv.uv.foreach_set('vector', [0.375, 0.25, 0.625, 0.25, 0.625, 0.5, 0.375, 0.5, 0.375, 0.5, 0.625, 0.5, 0.625, 0.75, 0.375, 0.75, 0.625, 0.5, 0.875, 0.5, 0.875, 0.75, 0.625, 0.75, 0.375, 0.0, 0.625, 0.0, 0.625, 0.25, 0.375, 0.25, 0.375, 0.75, 0.625, 0.75, 0.625, 1.0, 0.375, 1.0, 0.125, 0.5, 0.375, 0.5, 0.375, 0.75, 0.125, 0.75])
me_cube_024.materials.append(mat_material_006)
me_cube_024.use_remesh_preserve_volume = False
me_cube_024.use_remesh_preserve_attributes = False
me_cube_024.use_mirror_vertex_groups = False
me_cube_024.update()
me_cube_030 = bpy.data.meshes.new('Cube.030')
me_cube_030.from_pydata([(-0.7778, -19.56, 5.951), (-0.7778, -17.37, 5.951), (-0.7778, -19.56, 11.14), (0.5167, -19.56, 5.951), (0.5167, -17.37, 5.951), (0.5167, -19.56, 11.14), (0.5167, -17.37, 11.14), (-0.7778, -17.37, 11.14)], [], [(1, 4, 3, 0), (0, 2, 7, 1), (3, 5, 2, 0), (4, 6, 5, 3), (6, 7, 2, 5), (1, 7, 6, 4)])
_uv = me_cube_030.uv_layers.new(name='UVMap')
_uv.uv.foreach_set('vector', [0.125, 0.5, 0.375, 0.5, 0.375, 0.75, 0.125, 0.75, 0.375, 0.0, 0.625, 0.0, 0.625, 0.25, 0.375, 0.25, 0.375, 0.75, 0.625, 0.75, 0.625, 1.0, 0.375, 1.0, 0.375, 0.5, 0.625, 0.5, 0.625, 0.75, 0.375, 0.75, 0.625, 0.5, 0.875, 0.5, 0.875, 0.75, 0.625, 0.75, 0.375, 0.25, 0.625, 0.25, 0.625, 0.5, 0.375, 0.5])
me_cube_030.materials.append(mat_material_005)
me_cube_030.use_remesh_preserve_volume = False
me_cube_030.use_remesh_preserve_attributes = False
me_cube_030.use_mirror_vertex_groups = False
me_cube_030.update()
me_cube_031 = bpy.data.meshes.new('Cube.031')
me_cube_031.from_pydata([(-0.7778, -19.56, 5.951), (-0.7778, -17.37, 5.951), (-0.7778, -19.56, 11.14), (0.5167, -19.56, 5.951), (0.5167, -17.37, 5.951), (0.5167, -19.56, 11.14), (0.5167, -17.37, 11.14), (-0.7778, -17.37, 11.14)], [], [(1, 4, 3, 0), (0, 2, 7, 1), (3, 5, 2, 0), (4, 6, 5, 3), (6, 7, 2, 5), (1, 7, 6, 4)])
_uv = me_cube_031.uv_layers.new(name='UVMap')
_uv.uv.foreach_set('vector', [0.125, 0.5, 0.375, 0.5, 0.375, 0.75, 0.125, 0.75, 0.375, 0.0, 0.625, 0.0, 0.625, 0.25, 0.375, 0.25, 0.375, 0.75, 0.625, 0.75, 0.625, 1.0, 0.375, 1.0, 0.375, 0.5, 0.625, 0.5, 0.625, 0.75, 0.375, 0.75, 0.625, 0.5, 0.875, 0.5, 0.875, 0.75, 0.625, 0.75, 0.375, 0.25, 0.625, 0.25, 0.625, 0.5, 0.375, 0.5])
me_cube_031.materials.append(mat_material_005)
me_cube_031.use_remesh_preserve_volume = False
me_cube_031.use_remesh_preserve_attributes = False
me_cube_031.use_mirror_vertex_groups = False
me_cube_031.update()
me_cube_032 = bpy.data.meshes.new('Cube.032')
me_cube_032.from_pydata([(-1.0, -1.0, -1.0), (-1.0, -1.0, 1.0), (-1.0, 1.0, -1.0), (-1.0, 1.0, 1.0), (1.0, -1.0, -1.0), (1.0, -1.0, 1.0), (1.0, 1.0, -1.0), (1.0, 1.0, 1.0)], [], [(0, 1, 3, 2), (2, 3, 7, 6), (6, 7, 5, 4), (4, 5, 1, 0), (2, 6, 4, 0), (7, 3, 1, 5)])
_uv = me_cube_032.uv_layers.new(name='UVMap')
_uv.uv.foreach_set('vector', [0.375, 0.0, 0.625, 0.0, 0.625, 0.25, 0.375, 0.25, 0.375, 0.25, 0.625, 0.25, 0.625, 0.5, 0.375, 0.5, 0.375, 0.5, 0.625, 0.5, 0.625, 0.75, 0.375, 0.75, 0.375, 0.75, 0.625, 0.75, 0.625, 1.0, 0.375, 1.0, 0.125, 0.5, 0.375, 0.5, 0.375, 0.75, 0.125, 0.75, 0.625, 0.5, 0.875, 0.5, 0.875, 0.75, 0.625, 0.75])
me_cube_032.materials.append(mat_material_007)
me_cube_032.use_remesh_fix_poles = True
me_cube_032.use_remesh_preserve_attributes = False
me_cube_032.update()
me_cube_033 = bpy.data.meshes.new('Cube.033')
me_cube_033.from_pydata([(-1.0, -1.0, -1.0), (-1.0, -1.0, 1.0), (-1.0, 1.0, -1.0), (-1.0, 1.0, 1.0), (1.0, -1.0, -1.0), (1.0, -1.0, 1.0), (1.0, 1.0, -1.0), (1.0, 1.0, 1.0)], [], [(0, 1, 3, 2), (2, 3, 7, 6), (6, 7, 5, 4), (4, 5, 1, 0), (2, 6, 4, 0), (7, 3, 1, 5)])
_uv = me_cube_033.uv_layers.new(name='UVMap')
_uv.uv.foreach_set('vector', [0.375, 0.0, 0.625, 0.0, 0.625, 0.25, 0.375, 0.25, 0.375, 0.25, 0.625, 0.25, 0.625, 0.5, 0.375, 0.5, 0.375, 0.5, 0.625, 0.5, 0.625, 0.75, 0.375, 0.75, 0.375, 0.75, 0.625, 0.75, 0.625, 1.0, 0.375, 1.0, 0.125, 0.5, 0.375, 0.5, 0.375, 0.75, 0.125, 0.75, 0.625, 0.5, 0.875, 0.5, 0.875, 0.75, 0.625, 0.75])
me_cube_033.materials.append(mat_material_007)
me_cube_033.use_remesh_fix_poles = True
me_cube_033.use_remesh_preserve_attributes = False
me_cube_033.update()

# ---- objects
ob_cube = bpy.data.objects.new('Cube', me_cube)
ob_light = bpy.data.objects.new('Light', light_light)
ob_camera = bpy.data.objects.new('Camera', cam_camera)
ob_cube_001 = bpy.data.objects.new('Cube.001', me_cube_001)
ob_cube_002 = bpy.data.objects.new('Cube.002', me_cube_002)
ob_cube_003 = bpy.data.objects.new('Cube.003', me_cube_003)
ob_cube_004 = bpy.data.objects.new('Cube.004', me_cube_004)
ob_cube_005 = bpy.data.objects.new('Cube.005', me_cube_005)
ob_cube_006 = bpy.data.objects.new('Cube.006', me_cube_006)
ob_cube_007 = bpy.data.objects.new('Cube.007', me_cube_007)
ob_cube_008 = bpy.data.objects.new('Cube.008', me_cube_008)
ob_cube_009 = bpy.data.objects.new('Cube.009', me_cube_009)
ob_cube_010 = bpy.data.objects.new('Cube.010', me_cube_010)
ob_cube_011 = bpy.data.objects.new('Cube.011', me_cube_011)
ob_cube_012 = bpy.data.objects.new('Cube.012', me_cube_012)
ob_cube_013 = bpy.data.objects.new('Cube.013', me_cube_013)
ob_cube_014 = bpy.data.objects.new('Cube.014', me_cube_014)
ob_cube_015 = bpy.data.objects.new('Cube.015', me_cube_015)
ob_cube_016 = bpy.data.objects.new('Cube.016', me_cube_016)
ob_cube_017 = bpy.data.objects.new('Cube.017', me_cube_017)
ob_cube_018 = bpy.data.objects.new('Cube.018', me_cube_018)
ob_cube_019 = bpy.data.objects.new('Cube.019', me_cube_019)
ob_cube_020 = bpy.data.objects.new('Cube.020', me_cube_020)
ob_cube_021 = bpy.data.objects.new('Cube.021', me_cube_021)
ob_cube_022 = bpy.data.objects.new('Cube.022', me_cube_022)
ob_cube_023 = bpy.data.objects.new('Cube.023', me_cube_023)
ob_cube_024 = bpy.data.objects.new('Cube.024', me_cube_024)
ob_cube_025 = bpy.data.objects.new('Cube.025', me_cube_030)
ob_cube_026 = bpy.data.objects.new('Cube.026', me_cube_031)
ob_cube_027 = bpy.data.objects.new('Cube.027', me_cube_032)
ob_cube_028 = bpy.data.objects.new('Cube.028', me_cube_033)

# ---- transforms, parenting, visibility, modifiers, constraints
ob_cube.location = (0.6407, 1.992, 0.0)
ob_cube.scale = (3.001, 0.1708, 0.117)
ob_cube.lock_rotations_4d = False
ob_cube.empty_display_type = 'ARROWS'
ob_cube.lineart.crease_threshold = 0.0
ob_light.location = (3.295, 1.215, 5.904)
ob_light.rotation_euler = (0.6503, 0.05522, 1.866)
ob_light.scale = (0.7823, 0.7943, 0.8895)
ob_light.lock_rotations_4d = False
ob_light.empty_display_type = 'ARROWS'
ob_light.color = (0.0, 0.0, 0.0, 0.0)
ob_light.lineart.crease_threshold = 0.0
ob_camera.location = (7.359, -6.926, 4.958)
ob_camera.rotation_euler = (1.109, 0.0, 0.8149)
ob_camera.lock_rotations_4d = False
ob_camera.empty_display_type = 'ARROWS'
ob_camera.color = (0.0, 0.0, 0.0, 0.0)
ob_camera.display_type = 'WIRE'
ob_camera.lineart.crease_threshold = 0.0
ob_cube_001.location = (0.6407, 1.992, 0.0)
ob_cube_001.scale = (3.001, 0.1708, 0.117)
ob_cube_001.lock_rotations_4d = False
ob_cube_001.empty_display_type = 'ARROWS'
ob_cube_001.lineart.crease_threshold = 0.0
ob_cube_002.location = (0.6986, 1.992, 0.0)
ob_cube_002.scale = (3.15, 0.1708, 0.117)
ob_cube_002.lock_rotations_4d = False
ob_cube_002.empty_display_type = 'ARROWS'
ob_cube_002.lineart.crease_threshold = 0.0
ob_cube_003.location = (0.6986, 1.992, 0.0)
ob_cube_003.scale = (3.15, 0.1708, 0.117)
ob_cube_003.lock_rotations_4d = False
ob_cube_003.empty_display_type = 'ARROWS'
ob_cube_003.lineart.crease_threshold = 0.0
ob_cube_004.location = (0.6986, 1.992, 0.0)
ob_cube_004.scale = (3.15, 0.1708, 0.117)
ob_cube_004.lock_rotations_4d = False
ob_cube_004.empty_display_type = 'ARROWS'
ob_cube_004.lineart.crease_threshold = 0.0
ob_cube_005.location = (0.6986, 1.992, 0.0)
ob_cube_005.scale = (3.15, 0.1708, 0.117)
ob_cube_005.lock_rotations_4d = False
ob_cube_005.empty_display_type = 'ARROWS'
ob_cube_005.lineart.crease_threshold = 0.0
ob_cube_006.location = (0.6986, 1.992, 0.0)
ob_cube_006.scale = (3.15, 0.1708, 0.117)
ob_cube_006.lock_rotations_4d = False
ob_cube_006.empty_display_type = 'ARROWS'
ob_cube_006.lineart.crease_threshold = 0.0
ob_cube_007.location = (0.6986, 1.992, 0.0)
ob_cube_007.scale = (3.15, 0.1708, 0.117)
ob_cube_007.lock_rotations_4d = False
ob_cube_007.empty_display_type = 'ARROWS'
ob_cube_007.lineart.crease_threshold = 0.0
ob_cube_008.location = (0.6986, 1.992, 0.0)
ob_cube_008.scale = (3.15, 0.1708, 0.117)
ob_cube_008.lock_rotations_4d = False
ob_cube_008.empty_display_type = 'ARROWS'
ob_cube_008.lineart.crease_threshold = 0.0
ob_cube_009.location = (0.6986, 1.992, 0.0)
ob_cube_009.scale = (3.15, 0.1708, 0.117)
ob_cube_009.lock_rotations_4d = False
ob_cube_009.empty_display_type = 'ARROWS'
ob_cube_009.lineart.crease_threshold = 0.0
ob_cube_010.location = (0.6986, 1.992, 0.0)
ob_cube_010.scale = (3.15, 0.1708, 0.117)
ob_cube_010.lock_rotations_4d = False
ob_cube_010.empty_display_type = 'ARROWS'
ob_cube_010.lineart.crease_threshold = 0.0
ob_cube_011.location = (0.6986, 1.992, 0.0)
ob_cube_011.scale = (3.15, 0.1708, 0.117)
ob_cube_011.lock_rotations_4d = False
ob_cube_011.empty_display_type = 'ARROWS'
ob_cube_011.lineart.crease_threshold = 0.0
ob_cube_012.location = (0.6986, 1.992, 0.0)
ob_cube_012.scale = (3.15, 0.1708, 0.117)
ob_cube_012.lock_rotations_4d = False
ob_cube_012.empty_display_type = 'ARROWS'
ob_cube_012.lineart.crease_threshold = 0.0
ob_cube_013.location = (0.6986, 1.992, 0.0)
ob_cube_013.scale = (3.15, 0.1708, 0.117)
ob_cube_013.lock_rotations_4d = False
ob_cube_013.empty_display_type = 'ARROWS'
ob_cube_013.lineart.crease_threshold = 0.0
ob_cube_014.location = (0.6986, 1.992, 0.0)
ob_cube_014.scale = (3.15, 0.1708, 0.117)
ob_cube_014.lock_rotations_4d = False
ob_cube_014.empty_display_type = 'ARROWS'
ob_cube_014.lineart.crease_threshold = 0.0
ob_cube_015.location = (0.6986, 1.992, 0.0)
ob_cube_015.scale = (3.15, 0.1708, 0.117)
ob_cube_015.lock_rotations_4d = False
ob_cube_015.empty_display_type = 'ARROWS'
ob_cube_015.lineart.crease_threshold = 0.0
ob_cube_016.location = (0.6986, 1.992, -0.2756)
ob_cube_016.scale = (3.15, 0.1708, 0.1466)
ob_cube_016.lock_rotations_4d = False
ob_cube_016.empty_display_type = 'ARROWS'
ob_cube_016.lineart.crease_threshold = 0.0
ob_cube_017.location = (0.6986, 1.992, 0.0)
ob_cube_017.scale = (3.15, 0.1708, 0.117)
ob_cube_017.lock_rotations_4d = False
ob_cube_017.empty_display_type = 'ARROWS'
ob_cube_017.lineart.crease_threshold = 0.0
ob_cube_018.location = (0.6986, 1.992, -0.2756)
ob_cube_018.scale = (3.15, 0.1708, 0.1466)
ob_cube_018.lock_rotations_4d = False
ob_cube_018.empty_display_type = 'ARROWS'
ob_cube_018.lineart.crease_threshold = 0.0
ob_cube_019.location = (0.6986, 1.992, 1.373)
ob_cube_019.scale = (3.15, 0.1708, 0.05179)
ob_cube_019.lock_rotations_4d = False
ob_cube_019.empty_display_type = 'ARROWS'
ob_cube_019.lineart.crease_threshold = 0.0
ob_cube_020.location = (0.6986, 1.992, 0.0)
ob_cube_020.scale = (3.15, 0.1708, 0.117)
ob_cube_020.lock_rotations_4d = False
ob_cube_020.empty_display_type = 'ARROWS'
ob_cube_020.lineart.crease_threshold = 0.0
ob_cube_021.location = (0.6986, 1.992, 0.0)
ob_cube_021.scale = (3.15, 0.1708, 0.117)
ob_cube_021.lock_rotations_4d = False
ob_cube_021.empty_display_type = 'ARROWS'
ob_cube_021.lineart.crease_threshold = 0.0
ob_cube_022.location = (0.6986, 1.992, 0.0)
ob_cube_022.scale = (3.15, 0.1708, 0.117)
ob_cube_022.lock_rotations_4d = False
ob_cube_022.empty_display_type = 'ARROWS'
ob_cube_022.lineart.crease_threshold = 0.0
ob_cube_023.location = (0.737, 1.992, 0.0)
ob_cube_023.scale = (3.15, 0.1708, 0.0604)
ob_cube_023.lock_rotations_4d = False
ob_cube_023.empty_display_type = 'ARROWS'
ob_cube_023.lineart.crease_threshold = 0.0
ob_cube_024.location = (0.737, 1.992, 0.0)
ob_cube_024.scale = (3.15, 0.1708, 0.0604)
ob_cube_024.lock_rotations_4d = False
ob_cube_024.empty_display_type = 'ARROWS'
ob_cube_024.lineart.crease_threshold = 0.0
ob_cube_025.location = (0.6986, -0.3384, 1.364)
ob_cube_025.scale = (3.15, 0.04492, 0.06388)
ob_cube_025.lock_rotations_4d = False
ob_cube_025.empty_display_type = 'ARROWS'
ob_cube_025.lineart.crease_threshold = 0.0
ob_cube_026.location = (0.6986, 2.895, 1.364)
ob_cube_026.scale = (3.15, 0.04492, 0.06388)
ob_cube_026.lock_rotations_4d = False
ob_cube_026.empty_display_type = 'ARROWS'
ob_cube_026.lineart.crease_threshold = 0.0
ob_cube_027.location = (2.303, 0.3919, 1.11)
ob_cube_027.rotation_euler = (0.7854, 0.0, 0.0)
ob_cube_027.scale = (0.02819, 0.5433, 0.3381)
ob_cube_028.location = (2.303, 0.3919, 1.11)
ob_cube_028.rotation_euler = (-0.7854, 0.0, 0.0)
ob_cube_028.scale = (0.02819, 0.5433, 0.3381)

# ---- collection membership
col_collection.objects.link(ob_cube)
col_collection.objects.link(ob_light)
col_collection.objects.link(ob_camera)
col_collection.objects.link(ob_cube_001)
col_collection.objects.link(ob_cube_002)
col_collection.objects.link(ob_cube_003)
col_collection.objects.link(ob_cube_004)
col_collection.objects.link(ob_cube_005)
col_collection.objects.link(ob_cube_006)
col_collection.objects.link(ob_cube_007)
col_collection.objects.link(ob_cube_008)
col_collection.objects.link(ob_cube_009)
col_collection.objects.link(ob_cube_010)
col_collection.objects.link(ob_cube_011)
col_collection.objects.link(ob_cube_012)
col_collection.objects.link(ob_cube_013)
col_collection.objects.link(ob_cube_014)
col_collection.objects.link(ob_cube_015)
col_collection.objects.link(ob_cube_016)
col_collection.objects.link(ob_cube_017)
col_collection.objects.link(ob_cube_018)
col_collection.objects.link(ob_cube_019)
col_collection.objects.link(ob_cube_020)
col_collection.objects.link(ob_cube_021)
col_collection.objects.link(ob_cube_022)
col_collection.objects.link(ob_cube_023)
col_collection.objects.link(ob_cube_024)
col_collection.objects.link(ob_cube_025)
col_collection.objects.link(ob_cube_026)
col_collection.objects.link(ob_cube_027)
col_collection.objects.link(ob_cube_028)

# ---- scene / render settings (as saved in the file)
scene.camera = ob_camera
scene.frame_start = 1; scene.frame_end = 250; scene.frame_set(1)
scene.render.engine = 'BLENDER_EEVEE_NEXT'
scene.cycles.sampling_pattern = 'TABULATED_SOBOL'
scene.cycles.use_light_tree = False
scene.view_settings.view_transform = 'Filmic'
bpy.context.view_layer.update()
